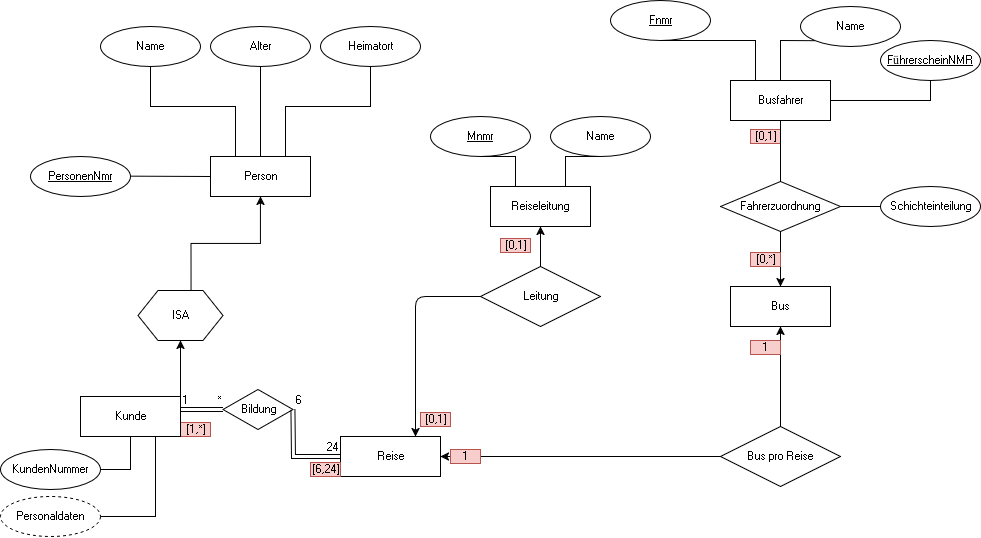

The diagram above was exported from draw.io. Its source (the exported page's mxGraphModel, read from the mxfile embedded in the PNG):
<mxGraphModel dx="2303" dy="788" grid="1" gridSize="10" guides="1" tooltips="1" connect="1" arrows="1" fold="1" page="1" pageScale="1" pageWidth="1169" pageHeight="827" background="#ffffff" math="0" shadow="0" adaptiveColors="simple">
  <root>
    <mxCell id="0" />
    <mxCell id="1" parent="0" />
    <mxCell id="ZQFMnpt70Iew4fBLM8OT-28" parent="1" style="whiteSpace=wrap;html=1;align=center;" value="Person" vertex="1">
      <mxGeometry height="40" width="100" x="30" y="160" as="geometry" />
    </mxCell>
    <mxCell id="ZQFMnpt70Iew4fBLM8OT-29" parent="1" style="whiteSpace=wrap;html=1;align=center;" value="Reiseleitung" vertex="1">
      <mxGeometry height="40" width="100" x="310" y="190" as="geometry" />
    </mxCell>
    <mxCell id="ZQFMnpt70Iew4fBLM8OT-30" parent="1" style="whiteSpace=wrap;html=1;align=center;" value="Busfahrer" vertex="1">
      <mxGeometry height="40" width="100" x="550" y="84" as="geometry" />
    </mxCell>
    <mxCell id="ZQFMnpt70Iew4fBLM8OT-32" parent="1" style="whiteSpace=wrap;html=1;align=center;" value="&lt;div&gt;Bus&lt;/div&gt;" vertex="1">
      <mxGeometry height="40" width="100" x="550" y="290" as="geometry" />
    </mxCell>
    <mxCell id="ZQFMnpt70Iew4fBLM8OT-34" parent="1" style="whiteSpace=wrap;html=1;align=center;" value="Reise" vertex="1">
      <mxGeometry height="40" width="100" x="160" y="440" as="geometry" />
    </mxCell>
    <mxCell id="ZQFMnpt70Iew4fBLM8OT-35" parent="1" style="ellipse;whiteSpace=wrap;html=1;align=center;" value="Name" vertex="1">
      <mxGeometry height="40" width="100" x="-80" y="30" as="geometry" />
    </mxCell>
    <mxCell id="ZQFMnpt70Iew4fBLM8OT-36" parent="1" style="ellipse;whiteSpace=wrap;html=1;align=center;" value="&lt;u&gt;Mnmr&lt;/u&gt;" vertex="1">
      <mxGeometry height="40" width="100" x="250" y="120" as="geometry" />
    </mxCell>
    <mxCell id="ZQFMnpt70Iew4fBLM8OT-68" edge="1" parent="1" source="ZQFMnpt70Iew4fBLM8OT-39" style="edgeStyle=orthogonalEdgeStyle;orthogonalLoop=1;jettySize=auto;html=1;exitX=0;exitY=0.5;exitDx=0;exitDy=0;entryX=0.75;entryY=0;entryDx=0;entryDy=0;" target="ZQFMnpt70Iew4fBLM8OT-34">
      <mxGeometry relative="1" as="geometry" />
    </mxCell>
    <mxCell id="mHAR101tUvgG_zto1c_A-63" edge="1" parent="1" source="ZQFMnpt70Iew4fBLM8OT-39" style="edgeStyle=orthogonalEdgeStyle;rounded=0;orthogonalLoop=1;jettySize=auto;html=1;exitX=0.5;exitY=0;exitDx=0;exitDy=0;entryX=0.5;entryY=1;entryDx=0;entryDy=0;" target="ZQFMnpt70Iew4fBLM8OT-29">
      <mxGeometry relative="1" as="geometry" />
    </mxCell>
    <mxCell id="ZQFMnpt70Iew4fBLM8OT-39" parent="1" style="shape=rhombus;perimeter=rhombusPerimeter;whiteSpace=wrap;html=1;align=center;" value="Leitung" vertex="1">
      <mxGeometry height="60" width="120" x="300" y="270" as="geometry" />
    </mxCell>
    <mxCell id="ZQFMnpt70Iew4fBLM8OT-45" edge="1" parent="1" source="ZQFMnpt70Iew4fBLM8OT-43" style="edgeStyle=orthogonalEdgeStyle;orthogonalLoop=1;jettySize=auto;html=1;exitX=0;exitY=0.5;exitDx=0;exitDy=0;entryX=1;entryY=0.5;entryDx=0;entryDy=0;" target="ZQFMnpt70Iew4fBLM8OT-34">
      <mxGeometry relative="1" as="geometry" />
    </mxCell>
    <mxCell id="mHAR101tUvgG_zto1c_A-64" edge="1" parent="1" source="ZQFMnpt70Iew4fBLM8OT-43" style="edgeStyle=orthogonalEdgeStyle;rounded=0;orthogonalLoop=1;jettySize=auto;html=1;exitX=0.5;exitY=0;exitDx=0;exitDy=0;entryX=0.5;entryY=1;entryDx=0;entryDy=0;" target="ZQFMnpt70Iew4fBLM8OT-32">
      <mxGeometry relative="1" as="geometry" />
    </mxCell>
    <mxCell id="ZQFMnpt70Iew4fBLM8OT-43" parent="1" style="shape=rhombus;perimeter=rhombusPerimeter;whiteSpace=wrap;html=1;align=center;" value="Bus pro Reise" vertex="1">
      <mxGeometry height="60" width="120" x="540" y="430" as="geometry" />
    </mxCell>
    <mxCell id="mHAR101tUvgG_zto1c_A-65" edge="1" parent="1" source="ZQFMnpt70Iew4fBLM8OT-46" style="edgeStyle=orthogonalEdgeStyle;rounded=0;orthogonalLoop=1;jettySize=auto;html=1;exitX=0.5;exitY=1;exitDx=0;exitDy=0;entryX=0.5;entryY=0;entryDx=0;entryDy=0;" target="ZQFMnpt70Iew4fBLM8OT-32">
      <mxGeometry relative="1" as="geometry" />
    </mxCell>
    <mxCell id="ZQFMnpt70Iew4fBLM8OT-46" parent="1" style="shape=rhombus;perimeter=rhombusPerimeter;whiteSpace=wrap;html=1;align=center;" value="Fahrerzuordnung" vertex="1">
      <mxGeometry height="50" width="120" x="540" y="185" as="geometry" />
    </mxCell>
    <mxCell id="ZQFMnpt70Iew4fBLM8OT-50" parent="1" style="ellipse;whiteSpace=wrap;html=1;align=center;" value="&lt;u&gt;Fnmr&lt;/u&gt;" vertex="1">
      <mxGeometry height="40" width="100" x="430" y="4" as="geometry" />
    </mxCell>
    <mxCell id="ZQFMnpt70Iew4fBLM8OT-54" parent="1" style="ellipse;whiteSpace=wrap;html=1;align=center;" value="Schichteinteilung" vertex="1">
      <mxGeometry height="40" width="100" x="700" y="190" as="geometry" />
    </mxCell>
    <mxCell id="ZQFMnpt70Iew4fBLM8OT-57" parent="1" style="text;html=1;whiteSpace=wrap;strokeColor=#b85450;fillColor=#f8cecc;align=center;verticalAlign=middle;rounded=0;" value="[0,1]" vertex="1">
      <mxGeometry height="14" width="30" x="240" y="416" as="geometry" />
    </mxCell>
    <mxCell id="ZQFMnpt70Iew4fBLM8OT-61" parent="1" style="text;html=1;whiteSpace=wrap;strokeColor=#b85450;fillColor=#f8cecc;align=center;verticalAlign=middle;rounded=0;" value="&lt;div&gt;[6,24]&lt;/div&gt;" vertex="1">
      <mxGeometry height="14" width="30" x="130" y="466" as="geometry" />
    </mxCell>
    <mxCell id="ZQFMnpt70Iew4fBLM8OT-71" parent="1" style="text;html=1;whiteSpace=wrap;strokeColor=#b85450;fillColor=#f8cecc;align=center;verticalAlign=middle;rounded=0;" value="1" vertex="1">
      <mxGeometry height="14" width="30" x="270" y="453" as="geometry" />
    </mxCell>
    <mxCell id="ZQFMnpt70Iew4fBLM8OT-72" parent="1" style="text;html=1;whiteSpace=wrap;strokeColor=#b85450;fillColor=#f8cecc;align=center;verticalAlign=middle;rounded=0;" value="1" vertex="1">
      <mxGeometry height="14" width="30" x="570" y="344" as="geometry" />
    </mxCell>
    <mxCell id="ZQFMnpt70Iew4fBLM8OT-73" parent="1" style="text;html=1;whiteSpace=wrap;strokeColor=#b85450;fillColor=#f8cecc;align=center;verticalAlign=middle;rounded=0;" value="[0,*]" vertex="1">
      <mxGeometry height="14" width="30" x="570" y="256" as="geometry" />
    </mxCell>
    <mxCell id="ZQFMnpt70Iew4fBLM8OT-75" parent="1" style="text;html=1;whiteSpace=wrap;strokeColor=#b85450;fillColor=#f8cecc;align=center;verticalAlign=middle;rounded=0;" value="[0,1]" vertex="1">
      <mxGeometry height="14" width="30" x="570" y="133" as="geometry" />
    </mxCell>
    <mxCell id="ZQFMnpt70Iew4fBLM8OT-87" parent="1" style="text;html=1;whiteSpace=wrap;strokeColor=#b85450;fillColor=#f8cecc;align=center;verticalAlign=middle;rounded=0;" value="[0,1]" vertex="1">
      <mxGeometry height="14" width="30" x="320" y="242" as="geometry" />
    </mxCell>
    <mxCell id="mHAR101tUvgG_zto1c_A-1" parent="1" style="ellipse;whiteSpace=wrap;html=1;align=center;" value="Alter" vertex="1">
      <mxGeometry height="40" width="100" x="30" y="30" as="geometry" />
    </mxCell>
    <mxCell id="mHAR101tUvgG_zto1c_A-2" parent="1" style="ellipse;whiteSpace=wrap;html=1;align=center;" value="Heimatort" vertex="1">
      <mxGeometry height="40" width="100" x="140" y="30" as="geometry" />
    </mxCell>
    <mxCell id="mHAR101tUvgG_zto1c_A-7" parent="1" style="ellipse;whiteSpace=wrap;html=1;align=center;fontStyle=4;" value="PersonenNmr" vertex="1">
      <mxGeometry height="40" width="100" x="-150" y="160" as="geometry" />
    </mxCell>
    <mxCell id="mHAR101tUvgG_zto1c_A-9" parent="1" style="ellipse;whiteSpace=wrap;html=1;align=center;" value="Name" vertex="1">
      <mxGeometry height="40" width="100" x="370" y="120" as="geometry" />
    </mxCell>
    <mxCell id="mHAR101tUvgG_zto1c_A-12" parent="1" style="ellipse;whiteSpace=wrap;html=1;align=center;" value="Name" vertex="1">
      <mxGeometry height="40" width="100" x="620" y="10" as="geometry" />
    </mxCell>
    <mxCell id="mHAR101tUvgG_zto1c_A-14" parent="1" style="ellipse;whiteSpace=wrap;html=1;align=center;" value="&lt;u&gt;FührerscheinNMR&lt;/u&gt;" vertex="1">
      <mxGeometry height="40" width="100" x="700" y="44" as="geometry" />
    </mxCell>
    <mxCell id="ZQFMnpt70Iew4fBLM8OT-60" parent="1" style="text;html=1;whiteSpace=wrap;strokeColor=#b85450;fillColor=#f8cecc;align=center;verticalAlign=middle;rounded=0;" value="[1,*]" vertex="1">
      <mxGeometry height="14" width="30" y="426" as="geometry" />
    </mxCell>
    <mxCell id="mHAR101tUvgG_zto1c_A-32" edge="1" parent="1" source="mHAR101tUvgG_zto1c_A-24" style="edgeStyle=orthogonalEdgeStyle;rounded=0;orthogonalLoop=1;jettySize=auto;html=1;exitX=1;exitY=0;exitDx=0;exitDy=0;entryX=0.5;entryY=1;entryDx=0;entryDy=0;" target="mHAR101tUvgG_zto1c_A-31">
      <mxGeometry relative="1" as="geometry" />
    </mxCell>
    <mxCell id="mHAR101tUvgG_zto1c_A-24" parent="1" style="whiteSpace=wrap;html=1;align=center;" value="Kunde" vertex="1">
      <mxGeometry height="40" width="100" x="-100" y="400" as="geometry" />
    </mxCell>
    <mxCell id="mHAR101tUvgG_zto1c_A-28" parent="1" style="ellipse;whiteSpace=wrap;html=1;align=center;" value="KundenNummer" vertex="1">
      <mxGeometry height="40" width="100" x="-180" y="453" as="geometry" />
    </mxCell>
    <mxCell id="mHAR101tUvgG_zto1c_A-29" edge="1" parent="1" source="mHAR101tUvgG_zto1c_A-28" style="endArrow=none;html=1;rounded=0;entryX=0.5;entryY=1;entryDx=0;entryDy=0;exitX=1;exitY=0.5;exitDx=0;exitDy=0;" target="mHAR101tUvgG_zto1c_A-24" value="">
      <mxGeometry height="50" relative="1" width="50" as="geometry">
        <Array as="points">
          <mxPoint x="-50" y="473" />
        </Array>
        <mxPoint x="-60" y="520" as="sourcePoint" />
        <mxPoint x="-10" y="470" as="targetPoint" />
      </mxGeometry>
    </mxCell>
    <mxCell id="mHAR101tUvgG_zto1c_A-30" edge="1" parent="1" style="endArrow=none;html=1;rounded=0;entryX=0.75;entryY=1;entryDx=0;entryDy=0;exitX=1;exitY=0.5;exitDx=0;exitDy=0;" target="mHAR101tUvgG_zto1c_A-24" value="">
      <mxGeometry height="50" relative="1" width="50" as="geometry">
        <Array as="points">
          <mxPoint x="-25" y="520" />
        </Array>
        <mxPoint x="-79.99999999999363" y="520" as="sourcePoint" />
        <mxPoint x="-10" y="530" as="targetPoint" />
      </mxGeometry>
    </mxCell>
    <mxCell id="mHAR101tUvgG_zto1c_A-55" edge="1" parent="1" source="mHAR101tUvgG_zto1c_A-31" style="edgeStyle=orthogonalEdgeStyle;rounded=0;orthogonalLoop=1;jettySize=auto;html=1;exitX=0.625;exitY=0;exitDx=0;exitDy=0;entryX=0.5;entryY=1;entryDx=0;entryDy=0;" target="ZQFMnpt70Iew4fBLM8OT-28">
      <mxGeometry relative="1" as="geometry" />
    </mxCell>
    <mxCell id="mHAR101tUvgG_zto1c_A-31" parent="1" style="shape=hexagon;perimeter=hexagonPerimeter2;whiteSpace=wrap;html=1;fixedSize=1;" value="ISA" vertex="1">
      <mxGeometry height="50" width="85" x="-42.5" y="294" as="geometry" />
    </mxCell>
    <mxCell id="mHAR101tUvgG_zto1c_A-33" parent="1" style="ellipse;whiteSpace=wrap;html=1;align=center;dashed=1;" value="Personaldaten" vertex="1">
      <mxGeometry height="40" width="100" x="-180" y="500" as="geometry" />
    </mxCell>
    <mxCell id="mHAR101tUvgG_zto1c_A-34" parent="1" style="shape=rhombus;perimeter=rhombusPerimeter;whiteSpace=wrap;html=1;align=center;rotation=0;" value="Bildung" vertex="1">
      <mxGeometry height="40" width="70" x="42.5" y="393" as="geometry" />
    </mxCell>
    <mxCell id="mHAR101tUvgG_zto1c_A-40" edge="1" parent="1" style="endArrow=none;html=1;rounded=0;entryX=0;entryY=0.5;entryDx=0;entryDy=0;" target="ZQFMnpt70Iew4fBLM8OT-28" value="">
      <mxGeometry relative="1" as="geometry">
        <mxPoint x="-50" y="179.66" as="sourcePoint" />
        <mxPoint x="30" y="180" as="targetPoint" />
      </mxGeometry>
    </mxCell>
    <mxCell id="mHAR101tUvgG_zto1c_A-43" edge="1" parent="1" source="ZQFMnpt70Iew4fBLM8OT-30" style="endArrow=none;html=1;rounded=0;exitX=0.5;exitY=1;exitDx=0;exitDy=0;entryX=0.5;entryY=0;entryDx=0;entryDy=0;" target="ZQFMnpt70Iew4fBLM8OT-46" value="">
      <mxGeometry relative="1" as="geometry">
        <mxPoint x="320" y="330" as="sourcePoint" />
        <mxPoint x="480" y="330" as="targetPoint" />
      </mxGeometry>
    </mxCell>
    <mxCell id="mHAR101tUvgG_zto1c_A-45" edge="1" parent="1" source="ZQFMnpt70Iew4fBLM8OT-46" style="endArrow=none;html=1;rounded=0;entryX=0;entryY=0.5;entryDx=0;entryDy=0;exitX=1;exitY=0.5;exitDx=0;exitDy=0;" target="ZQFMnpt70Iew4fBLM8OT-54" value="">
      <mxGeometry relative="1" as="geometry">
        <mxPoint x="320" y="330" as="sourcePoint" />
        <mxPoint x="480" y="330" as="targetPoint" />
      </mxGeometry>
    </mxCell>
    <mxCell id="mHAR101tUvgG_zto1c_A-46" edge="1" parent="1" source="mHAR101tUvgG_zto1c_A-14" style="endArrow=none;html=1;rounded=0;exitX=0.5;exitY=1;exitDx=0;exitDy=0;entryX=1;entryY=0.5;entryDx=0;entryDy=0;" target="ZQFMnpt70Iew4fBLM8OT-30" value="">
      <mxGeometry relative="1" as="geometry">
        <Array as="points">
          <mxPoint x="750" y="104" />
        </Array>
        <mxPoint x="320" y="330" as="sourcePoint" />
        <mxPoint x="480" y="330" as="targetPoint" />
      </mxGeometry>
    </mxCell>
    <mxCell id="mHAR101tUvgG_zto1c_A-47" edge="1" parent="1" source="mHAR101tUvgG_zto1c_A-12" style="endArrow=none;html=1;rounded=0;exitX=0;exitY=1;exitDx=0;exitDy=0;entryX=0.5;entryY=0;entryDx=0;entryDy=0;" target="ZQFMnpt70Iew4fBLM8OT-30" value="">
      <mxGeometry relative="1" as="geometry">
        <Array as="points">
          <mxPoint x="600" y="44" />
        </Array>
        <mxPoint x="320" y="330" as="sourcePoint" />
        <mxPoint x="480" y="330" as="targetPoint" />
      </mxGeometry>
    </mxCell>
    <mxCell id="mHAR101tUvgG_zto1c_A-48" edge="1" parent="1" source="ZQFMnpt70Iew4fBLM8OT-50" style="endArrow=none;html=1;rounded=0;exitX=0.5;exitY=1;exitDx=0;exitDy=0;entryX=0.25;entryY=0;entryDx=0;entryDy=0;" target="ZQFMnpt70Iew4fBLM8OT-30" value="">
      <mxGeometry relative="1" as="geometry">
        <Array as="points">
          <mxPoint x="575" y="44" />
        </Array>
        <mxPoint x="320" y="330" as="sourcePoint" />
        <mxPoint x="480" y="330" as="targetPoint" />
      </mxGeometry>
    </mxCell>
    <mxCell id="mHAR101tUvgG_zto1c_A-49" edge="1" parent="1" source="mHAR101tUvgG_zto1c_A-9" style="endArrow=none;html=1;rounded=0;exitX=0.5;exitY=1;exitDx=0;exitDy=0;entryX=0.75;entryY=0;entryDx=0;entryDy=0;" target="ZQFMnpt70Iew4fBLM8OT-29" value="">
      <mxGeometry relative="1" as="geometry">
        <Array as="points">
          <mxPoint x="385" y="160" />
        </Array>
        <mxPoint x="320" y="330" as="sourcePoint" />
        <mxPoint x="480" y="330" as="targetPoint" />
      </mxGeometry>
    </mxCell>
    <mxCell id="mHAR101tUvgG_zto1c_A-50" edge="1" parent="1" source="ZQFMnpt70Iew4fBLM8OT-36" style="endArrow=none;html=1;rounded=0;exitX=0.5;exitY=1;exitDx=0;exitDy=0;entryX=0.25;entryY=0;entryDx=0;entryDy=0;" target="ZQFMnpt70Iew4fBLM8OT-29" value="">
      <mxGeometry relative="1" as="geometry">
        <Array as="points">
          <mxPoint x="335" y="160" />
        </Array>
        <mxPoint x="320" y="330" as="sourcePoint" />
        <mxPoint x="480" y="330" as="targetPoint" />
      </mxGeometry>
    </mxCell>
    <mxCell id="mHAR101tUvgG_zto1c_A-51" edge="1" parent="1" source="mHAR101tUvgG_zto1c_A-2" style="endArrow=none;html=1;rounded=0;exitX=0.5;exitY=1;exitDx=0;exitDy=0;entryX=0.75;entryY=0;entryDx=0;entryDy=0;" target="ZQFMnpt70Iew4fBLM8OT-28" value="">
      <mxGeometry relative="1" as="geometry">
        <Array as="points">
          <mxPoint x="190" y="110" />
          <mxPoint x="105" y="110" />
        </Array>
        <mxPoint x="320" y="330" as="sourcePoint" />
        <mxPoint x="480" y="330" as="targetPoint" />
      </mxGeometry>
    </mxCell>
    <mxCell id="mHAR101tUvgG_zto1c_A-52" edge="1" parent="1" source="mHAR101tUvgG_zto1c_A-1" style="endArrow=none;html=1;rounded=0;exitX=0.5;exitY=1;exitDx=0;exitDy=0;entryX=0.5;entryY=0;entryDx=0;entryDy=0;" target="ZQFMnpt70Iew4fBLM8OT-28" value="">
      <mxGeometry relative="1" as="geometry">
        <mxPoint x="320" y="330" as="sourcePoint" />
        <mxPoint x="480" y="330" as="targetPoint" />
      </mxGeometry>
    </mxCell>
    <mxCell id="mHAR101tUvgG_zto1c_A-53" edge="1" parent="1" source="ZQFMnpt70Iew4fBLM8OT-28" style="endArrow=none;html=1;rounded=0;entryX=0.5;entryY=1;entryDx=0;entryDy=0;exitX=0.25;exitY=0;exitDx=0;exitDy=0;" target="ZQFMnpt70Iew4fBLM8OT-35" value="">
      <mxGeometry relative="1" as="geometry">
        <Array as="points">
          <mxPoint x="55" y="110" />
          <mxPoint x="20" y="110" />
          <mxPoint x="-30" y="110" />
        </Array>
        <mxPoint x="-130" y="100" as="sourcePoint" />
        <mxPoint x="30" y="100" as="targetPoint" />
      </mxGeometry>
    </mxCell>
    <mxCell id="mHAR101tUvgG_zto1c_A-56" edge="1" parent="1" style="shape=link;html=1;rounded=0;exitX=1;exitY=0.5;exitDx=0;exitDy=0;entryX=0;entryY=0.5;entryDx=0;entryDy=0;" target="mHAR101tUvgG_zto1c_A-34" value="">
      <mxGeometry relative="1" as="geometry">
        <mxPoint y="413" as="sourcePoint" />
        <mxPoint x="150" y="513" as="targetPoint" />
      </mxGeometry>
    </mxCell>
    <mxCell id="mHAR101tUvgG_zto1c_A-57" connectable="0" parent="mHAR101tUvgG_zto1c_A-56" style="resizable=0;html=1;whiteSpace=wrap;align=left;verticalAlign=bottom;" value="1" vertex="1">
      <mxGeometry relative="1" x="-1" as="geometry" />
    </mxCell>
    <mxCell id="mHAR101tUvgG_zto1c_A-58" connectable="0" parent="mHAR101tUvgG_zto1c_A-56" style="resizable=0;html=1;whiteSpace=wrap;align=right;verticalAlign=bottom;" value="*" vertex="1">
      <mxGeometry relative="1" x="1" as="geometry" />
    </mxCell>
    <mxCell id="mHAR101tUvgG_zto1c_A-59" edge="1" parent="1" source="mHAR101tUvgG_zto1c_A-34" style="shape=link;html=1;rounded=0;exitX=1;exitY=0.5;exitDx=0;exitDy=0;entryX=0;entryY=0.5;entryDx=0;entryDy=0;" target="ZQFMnpt70Iew4fBLM8OT-34" value="">
      <mxGeometry relative="1" as="geometry">
        <Array as="points">
          <mxPoint x="113" y="460" />
        </Array>
        <mxPoint x="320" y="310" as="sourcePoint" />
        <mxPoint x="480" y="310" as="targetPoint" />
      </mxGeometry>
    </mxCell>
    <mxCell id="mHAR101tUvgG_zto1c_A-60" connectable="0" parent="mHAR101tUvgG_zto1c_A-59" style="resizable=0;html=1;whiteSpace=wrap;align=left;verticalAlign=bottom;" value="6" vertex="1">
      <mxGeometry relative="1" x="-1" as="geometry" />
    </mxCell>
    <mxCell id="mHAR101tUvgG_zto1c_A-61" connectable="0" parent="mHAR101tUvgG_zto1c_A-59" style="resizable=0;html=1;whiteSpace=wrap;align=right;verticalAlign=bottom;" value="24" vertex="1">
      <mxGeometry relative="1" x="1" as="geometry" />
    </mxCell>
  </root>
</mxGraphModel>